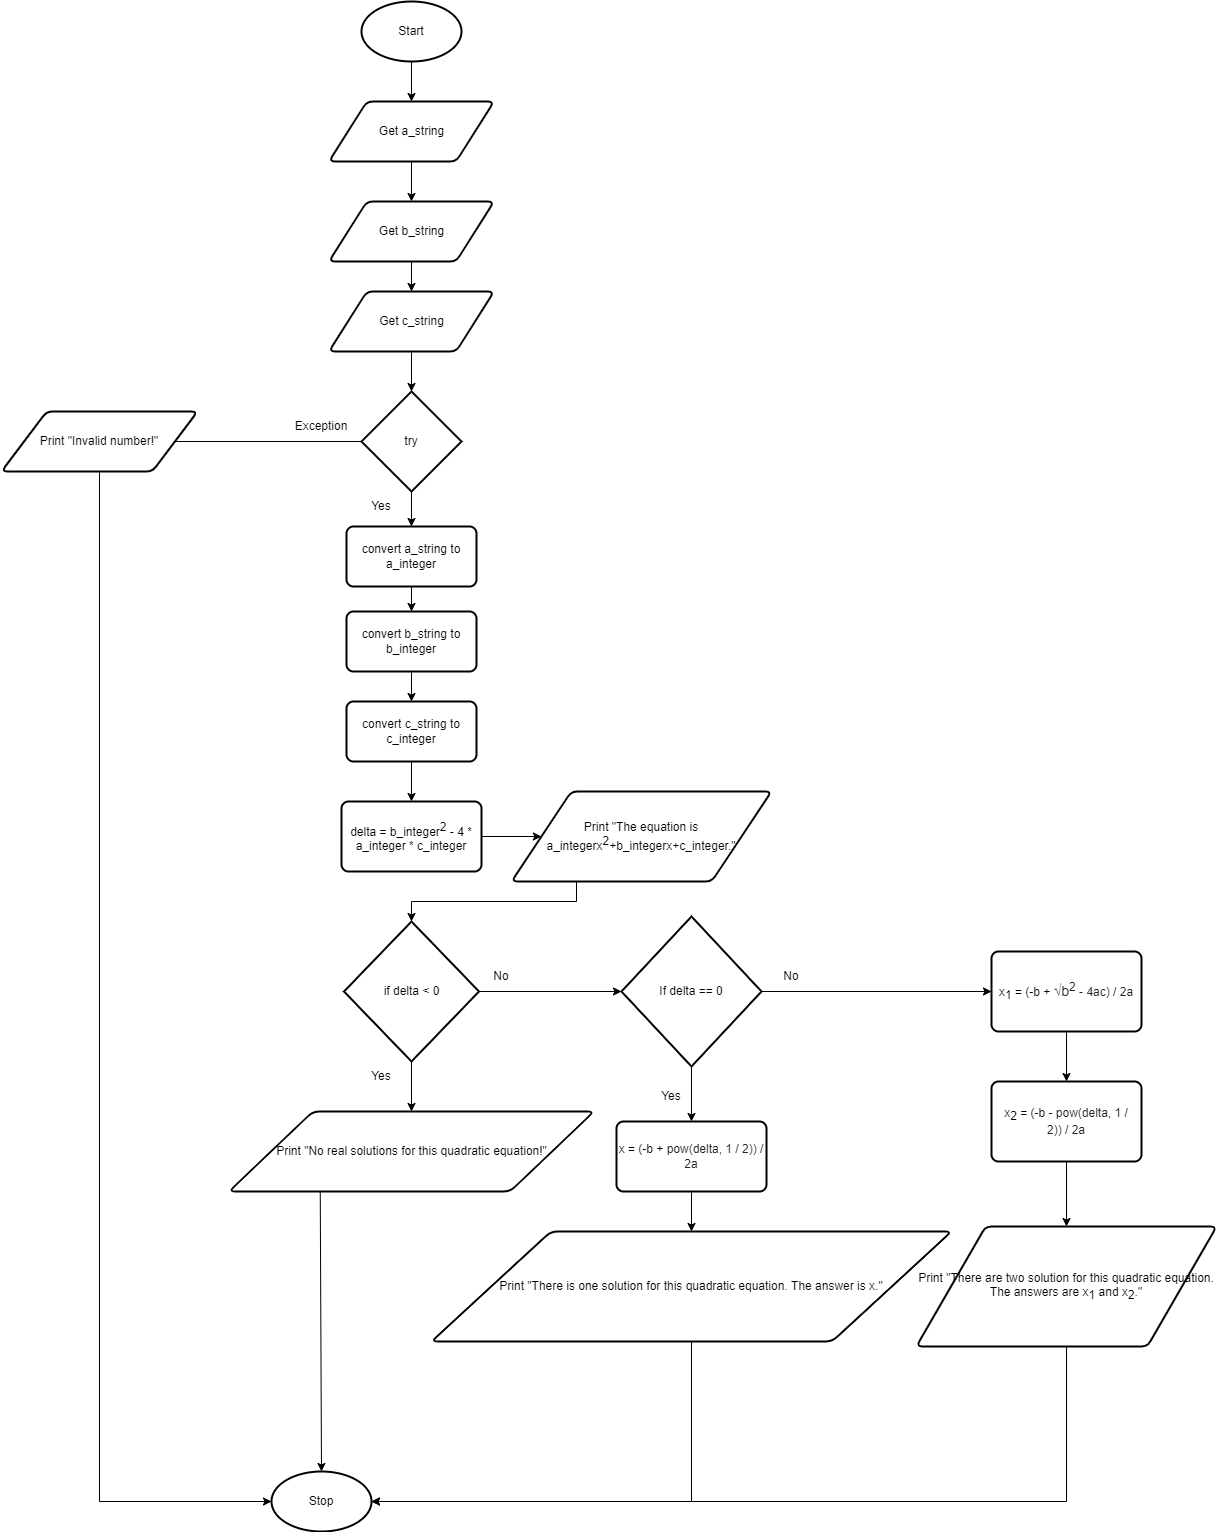

The diagram above was exported from draw.io. Its source (the exported page's mxGraphModel, read from the mxfile embedded in the PNG):
<mxGraphModel dx="1436" dy="1648" grid="1" gridSize="10" guides="1" tooltips="1" connect="1" arrows="1" fold="1" page="1" pageScale="1" pageWidth="827" pageHeight="1169" math="0" shadow="0">
  <root>
    <mxCell id="0" />
    <mxCell id="1" parent="0" />
    <mxCell id="9" style="edgeStyle=none;html=1;exitX=0.5;exitY=1;exitDx=0;exitDy=0;exitPerimeter=0;entryX=0.5;entryY=0;entryDx=0;entryDy=0;" parent="1" source="2" target="3" edge="1">
      <mxGeometry relative="1" as="geometry" />
    </mxCell>
    <mxCell id="2" value="Start" style="strokeWidth=2;html=1;shape=mxgraph.flowchart.start_1;whiteSpace=wrap;" parent="1" vertex="1">
      <mxGeometry x="180" width="100" height="60" as="geometry" />
    </mxCell>
    <mxCell id="66" style="edgeStyle=none;html=1;exitX=0.5;exitY=1;exitDx=0;exitDy=0;entryX=0.5;entryY=0;entryDx=0;entryDy=0;" edge="1" parent="1" source="3" target="63">
      <mxGeometry relative="1" as="geometry" />
    </mxCell>
    <mxCell id="3" value="Get a_string" style="shape=parallelogram;html=1;strokeWidth=2;perimeter=parallelogramPerimeter;whiteSpace=wrap;rounded=1;arcSize=12;size=0.23;" parent="1" vertex="1">
      <mxGeometry x="147.5" y="100" width="165" height="60" as="geometry" />
    </mxCell>
    <mxCell id="8" value="Stop" style="strokeWidth=2;html=1;shape=mxgraph.flowchart.start_1;whiteSpace=wrap;" parent="1" vertex="1">
      <mxGeometry x="90" y="1470" width="100" height="60" as="geometry" />
    </mxCell>
    <mxCell id="20" value="Yes" style="text;html=1;strokeColor=none;fillColor=none;align=center;verticalAlign=middle;whiteSpace=wrap;rounded=0;" parent="1" vertex="1">
      <mxGeometry x="170" y="490" width="60" height="30" as="geometry" />
    </mxCell>
    <mxCell id="21" value="No" style="text;html=1;strokeColor=none;fillColor=none;align=center;verticalAlign=middle;whiteSpace=wrap;rounded=0;" parent="1" vertex="1">
      <mxGeometry x="290" y="960" width="60" height="30" as="geometry" />
    </mxCell>
    <mxCell id="38" style="edgeStyle=none;html=1;exitX=0.5;exitY=1;exitDx=0;exitDy=0;exitPerimeter=0;entryX=0.5;entryY=0;entryDx=0;entryDy=0;" parent="1" source="35" target="36" edge="1">
      <mxGeometry relative="1" as="geometry" />
    </mxCell>
    <mxCell id="41" style="edgeStyle=none;html=1;exitX=1;exitY=0.5;exitDx=0;exitDy=0;exitPerimeter=0;entryX=0;entryY=0.5;entryDx=0;entryDy=0;" parent="1" source="35" target="39" edge="1">
      <mxGeometry relative="1" as="geometry" />
    </mxCell>
    <mxCell id="35" value="try" style="strokeWidth=2;html=1;shape=mxgraph.flowchart.decision;whiteSpace=wrap;" parent="1" vertex="1">
      <mxGeometry x="180" y="390" width="100" height="100" as="geometry" />
    </mxCell>
    <mxCell id="71" style="edgeStyle=none;html=1;exitX=0.5;exitY=1;exitDx=0;exitDy=0;entryX=0.5;entryY=0;entryDx=0;entryDy=0;" edge="1" parent="1" source="36" target="69">
      <mxGeometry relative="1" as="geometry" />
    </mxCell>
    <mxCell id="36" value="convert a_string to a&lt;span style=&quot;color: rgba(0 , 0 , 0 , 0) ; font-family: monospace ; font-size: 0px&quot;&gt;%3CmxGraphModel%3E%3Croot%3E%3CmxCell%20id%3D%220%22%2F%3E%3CmxCell%20id%3D%221%22%20parent%3D%220%22%2F%3E%3CmxCell%20id%3D%222%22%20value%3D%22Get%20a_string%22%20style%3D%22shape%3Dparallelogram%3Bhtml%3D1%3BstrokeWidth%3D2%3Bperimeter%3DparallelogramPerimeter%3BwhiteSpace%3Dwrap%3Brounded%3D1%3BarcSize%3D12%3Bsize%3D0.23%3B%22%20vertex%3D%221%22%20parent%3D%221%22%3E%3CmxGeometry%20x%3D%22147.5%22%20y%3D%22100%22%20width%3D%22165%22%20height%3D%2260%22%20as%3D%22geometry%22%2F%3E%3C%2FmxCell%3E%3C%2Froot%3E%3C%2FmxGraphModel%3E&lt;/span&gt;_integer" style="rounded=1;whiteSpace=wrap;html=1;absoluteArcSize=1;arcSize=14;strokeWidth=2;" parent="1" vertex="1">
      <mxGeometry x="165" y="525" width="130" height="60" as="geometry" />
    </mxCell>
    <mxCell id="96" style="edgeStyle=orthogonalEdgeStyle;rounded=0;html=1;exitX=0.5;exitY=1;exitDx=0;exitDy=0;entryX=0;entryY=0.5;entryDx=0;entryDy=0;entryPerimeter=0;" edge="1" parent="1" source="39" target="8">
      <mxGeometry relative="1" as="geometry" />
    </mxCell>
    <mxCell id="39" value="Print &quot;Invalid number!&quot;" style="shape=parallelogram;html=1;strokeWidth=2;perimeter=parallelogramPerimeter;whiteSpace=wrap;rounded=1;arcSize=12;size=0.23;" parent="1" vertex="1">
      <mxGeometry x="-180" y="410" width="196" height="60" as="geometry" />
    </mxCell>
    <mxCell id="40" value="Exception" style="text;html=1;strokeColor=none;fillColor=none;align=center;verticalAlign=middle;whiteSpace=wrap;rounded=0;" parent="1" vertex="1">
      <mxGeometry x="110" y="410" width="60" height="30" as="geometry" />
    </mxCell>
    <mxCell id="93" style="edgeStyle=none;html=1;exitX=0.25;exitY=1;exitDx=0;exitDy=0;entryX=0.5;entryY=0;entryDx=0;entryDy=0;entryPerimeter=0;" edge="1" parent="1" source="57" target="8">
      <mxGeometry relative="1" as="geometry" />
    </mxCell>
    <mxCell id="57" value="Print &quot;No real solutions for this quadratic equation!&quot;" style="shape=parallelogram;html=1;strokeWidth=2;perimeter=parallelogramPerimeter;whiteSpace=wrap;rounded=1;arcSize=12;size=0.23;" parent="1" vertex="1">
      <mxGeometry x="47.5" y="1110" width="365" height="80" as="geometry" />
    </mxCell>
    <mxCell id="67" style="edgeStyle=none;html=1;exitX=0.5;exitY=1;exitDx=0;exitDy=0;entryX=0.5;entryY=0;entryDx=0;entryDy=0;" edge="1" parent="1" source="63" target="64">
      <mxGeometry relative="1" as="geometry" />
    </mxCell>
    <mxCell id="63" value="Get b_string" style="shape=parallelogram;html=1;strokeWidth=2;perimeter=parallelogramPerimeter;whiteSpace=wrap;rounded=1;arcSize=12;size=0.23;" vertex="1" parent="1">
      <mxGeometry x="147.5" y="200" width="165" height="60" as="geometry" />
    </mxCell>
    <mxCell id="68" style="edgeStyle=none;html=1;exitX=0.5;exitY=1;exitDx=0;exitDy=0;entryX=0.5;entryY=0;entryDx=0;entryDy=0;entryPerimeter=0;" edge="1" parent="1" source="64" target="35">
      <mxGeometry relative="1" as="geometry" />
    </mxCell>
    <mxCell id="64" value="Get c_string" style="shape=parallelogram;html=1;strokeWidth=2;perimeter=parallelogramPerimeter;whiteSpace=wrap;rounded=1;arcSize=12;size=0.23;" vertex="1" parent="1">
      <mxGeometry x="147.5" y="290" width="165" height="60" as="geometry" />
    </mxCell>
    <mxCell id="72" style="edgeStyle=none;html=1;exitX=0.5;exitY=1;exitDx=0;exitDy=0;entryX=0.5;entryY=0;entryDx=0;entryDy=0;" edge="1" parent="1" source="69" target="70">
      <mxGeometry relative="1" as="geometry" />
    </mxCell>
    <mxCell id="69" value="convert b_string to b&lt;span style=&quot;color: rgba(0 , 0 , 0 , 0) ; font-family: monospace ; font-size: 0px&quot;&gt;%3CmxGraphModel%3E%3Croot%3E%3CmxCell%20id%3D%220%22%2F%3E%3CmxCell%20id%3D%221%22%20parent%3D%220%22%2F%3E%3CmxCell%20id%3D%222%22%20value%3D%22Get%20a_string%22%20style%3D%22shape%3Dparallelogram%3Bhtml%3D1%3BstrokeWidth%3D2%3Bperimeter%3DparallelogramPerimeter%3BwhiteSpace%3Dwrap%3Brounded%3D1%3BarcSize%3D12%3Bsize%3D0.23%3B%22%20vertex%3D%221%22%20parent%3D%221%22%3E%3CmxGeometry%20x%3D%22147.5%22%20y%3D%22100%22%20width%3D%22165%22%20height%3D%2260%22%20as%3D%22geometry%22%2F%3E%3C%2FmxCell%3E%3C%2Froot%3E%3C%2FmxGraphModel%3E&lt;/span&gt;_integer" style="rounded=1;whiteSpace=wrap;html=1;absoluteArcSize=1;arcSize=14;strokeWidth=2;" vertex="1" parent="1">
      <mxGeometry x="165" y="610" width="130" height="60" as="geometry" />
    </mxCell>
    <mxCell id="74" style="edgeStyle=none;html=1;exitX=0.5;exitY=1;exitDx=0;exitDy=0;entryX=0.5;entryY=0;entryDx=0;entryDy=0;" edge="1" parent="1" source="70" target="73">
      <mxGeometry relative="1" as="geometry" />
    </mxCell>
    <mxCell id="70" value="convert c_string to c&lt;span style=&quot;color: rgba(0 , 0 , 0 , 0) ; font-family: monospace ; font-size: 0px&quot;&gt;%3CmxGraphModel%3E%3Croot%3E%3CmxCell%20id%3D%220%22%2F%3E%3CmxCell%20id%3D%221%22%20parent%3D%220%22%2F%3E%3CmxCell%20id%3D%222%22%20value%3D%22Get%20a_string%22%20style%3D%22shape%3Dparallelogram%3Bhtml%3D1%3BstrokeWidth%3D2%3Bperimeter%3DparallelogramPerimeter%3BwhiteSpace%3Dwrap%3Brounded%3D1%3BarcSize%3D12%3Bsize%3D0.23%3B%22%20vertex%3D%221%22%20parent%3D%221%22%3E%3CmxGeometry%20x%3D%22147.5%22%20y%3D%22100%22%20width%3D%22165%22%20height%3D%2260%22%20as%3D%22geometry%22%2F%3E%3C%2FmxCell%3E%3C%2Froot%3E%3C%2FmxGraphModel%3&lt;/span&gt;_integer" style="rounded=1;whiteSpace=wrap;html=1;absoluteArcSize=1;arcSize=14;strokeWidth=2;" vertex="1" parent="1">
      <mxGeometry x="165" y="700" width="130" height="60" as="geometry" />
    </mxCell>
    <mxCell id="106" style="edgeStyle=orthogonalEdgeStyle;rounded=0;html=1;exitX=1;exitY=0.5;exitDx=0;exitDy=0;fontFamily=Helvetica;fontSize=12;" edge="1" parent="1" source="73" target="105">
      <mxGeometry relative="1" as="geometry" />
    </mxCell>
    <mxCell id="73" value="delta = b_integer&lt;sup&gt;2&lt;/sup&gt; - 4 * a_integer * c_integer" style="rounded=1;whiteSpace=wrap;html=1;absoluteArcSize=1;arcSize=14;strokeWidth=2;" vertex="1" parent="1">
      <mxGeometry x="160" y="800" width="140" height="70" as="geometry" />
    </mxCell>
    <mxCell id="76" style="edgeStyle=none;html=1;exitX=0.5;exitY=1;exitDx=0;exitDy=0;exitPerimeter=0;entryX=0.5;entryY=0;entryDx=0;entryDy=0;" edge="1" parent="1" source="75" target="57">
      <mxGeometry relative="1" as="geometry" />
    </mxCell>
    <mxCell id="80" style="edgeStyle=none;html=1;exitX=1;exitY=0.5;exitDx=0;exitDy=0;exitPerimeter=0;entryX=0;entryY=0.5;entryDx=0;entryDy=0;entryPerimeter=0;" edge="1" parent="1" source="75" target="79">
      <mxGeometry relative="1" as="geometry" />
    </mxCell>
    <mxCell id="75" value="if delta &amp;lt; 0" style="strokeWidth=2;html=1;shape=mxgraph.flowchart.decision;whiteSpace=wrap;" vertex="1" parent="1">
      <mxGeometry x="162.5" y="920" width="135" height="140" as="geometry" />
    </mxCell>
    <mxCell id="78" value="Yes" style="text;html=1;strokeColor=none;fillColor=none;align=center;verticalAlign=middle;whiteSpace=wrap;rounded=0;" vertex="1" parent="1">
      <mxGeometry x="170" y="1060" width="60" height="30" as="geometry" />
    </mxCell>
    <mxCell id="82" style="edgeStyle=none;html=1;exitX=0.5;exitY=1;exitDx=0;exitDy=0;exitPerimeter=0;entryX=0.5;entryY=0;entryDx=0;entryDy=0;" edge="1" parent="1" source="79" target="81">
      <mxGeometry relative="1" as="geometry" />
    </mxCell>
    <mxCell id="87" style="edgeStyle=none;html=1;exitX=1;exitY=0.5;exitDx=0;exitDy=0;exitPerimeter=0;entryX=0;entryY=0.5;entryDx=0;entryDy=0;" edge="1" parent="1" source="79" target="85">
      <mxGeometry relative="1" as="geometry" />
    </mxCell>
    <mxCell id="79" value="If delta == 0" style="strokeWidth=2;html=1;shape=mxgraph.flowchart.decision;whiteSpace=wrap;" vertex="1" parent="1">
      <mxGeometry x="440" y="915" width="140" height="150" as="geometry" />
    </mxCell>
    <mxCell id="84" style="edgeStyle=none;html=1;exitX=0.5;exitY=1;exitDx=0;exitDy=0;entryX=0.5;entryY=0;entryDx=0;entryDy=0;" edge="1" parent="1" source="81" target="83">
      <mxGeometry relative="1" as="geometry" />
    </mxCell>
    <mxCell id="81" value="x = (-b +&amp;nbsp;&lt;span style=&quot;background-color: rgb(255 , 255 , 255)&quot;&gt;&lt;font color=&quot;#202124&quot;&gt;&lt;font style=&quot;font-size: 12px&quot;&gt;pow(delta, 1 / 2)&lt;/font&gt;&lt;span style=&quot;font-family: &amp;#34;arial&amp;#34; , sans-serif ; font-size: 11.6667px&quot;&gt;) / 2a&lt;/span&gt;&lt;/font&gt;&lt;/span&gt;" style="rounded=1;whiteSpace=wrap;html=1;absoluteArcSize=1;arcSize=14;strokeWidth=2;" vertex="1" parent="1">
      <mxGeometry x="435" y="1120" width="150" height="70" as="geometry" />
    </mxCell>
    <mxCell id="94" style="edgeStyle=orthogonalEdgeStyle;html=1;exitX=0.5;exitY=1;exitDx=0;exitDy=0;entryX=1;entryY=0.5;entryDx=0;entryDy=0;entryPerimeter=0;rounded=0;" edge="1" parent="1" source="83" target="8">
      <mxGeometry relative="1" as="geometry" />
    </mxCell>
    <mxCell id="83" value="Print &quot;There is one solution for this quadratic equation. The answer is x.&quot;" style="shape=parallelogram;html=1;strokeWidth=2;perimeter=parallelogramPerimeter;whiteSpace=wrap;rounded=1;arcSize=12;size=0.23;" vertex="1" parent="1">
      <mxGeometry x="250" y="1230" width="520" height="110" as="geometry" />
    </mxCell>
    <mxCell id="90" style="edgeStyle=none;html=1;exitX=0.5;exitY=1;exitDx=0;exitDy=0;entryX=0.5;entryY=0;entryDx=0;entryDy=0;" edge="1" parent="1" source="85" target="89">
      <mxGeometry relative="1" as="geometry" />
    </mxCell>
    <mxCell id="85" value="x&lt;sub&gt;1&lt;/sub&gt; = (-b +&amp;nbsp;&lt;span style=&quot;color: rgb(32 , 33 , 36) ; font-family: &amp;#34;arial&amp;#34; , sans-serif ; font-size: 14px ; background-color: rgb(255 , 255 , 255)&quot;&gt;√b&lt;sup&gt;2&lt;/sup&gt;&lt;/span&gt;&lt;span style=&quot;font-size: 11.6667px ; color: rgb(32 , 33 , 36) ; font-family: &amp;#34;arial&amp;#34; , sans-serif ; background-color: rgb(255 , 255 , 255)&quot;&gt;&amp;nbsp;- 4ac) / 2a&lt;/span&gt;" style="rounded=1;whiteSpace=wrap;html=1;absoluteArcSize=1;arcSize=14;strokeWidth=2;" vertex="1" parent="1">
      <mxGeometry x="810" y="950" width="150" height="80" as="geometry" />
    </mxCell>
    <mxCell id="86" value="Yes" style="text;html=1;strokeColor=none;fillColor=none;align=center;verticalAlign=middle;whiteSpace=wrap;rounded=0;" vertex="1" parent="1">
      <mxGeometry x="460" y="1080" width="60" height="30" as="geometry" />
    </mxCell>
    <mxCell id="88" value="No" style="text;html=1;strokeColor=none;fillColor=none;align=center;verticalAlign=middle;whiteSpace=wrap;rounded=0;" vertex="1" parent="1">
      <mxGeometry x="580" y="960" width="60" height="30" as="geometry" />
    </mxCell>
    <mxCell id="92" style="edgeStyle=none;html=1;exitX=0.5;exitY=1;exitDx=0;exitDy=0;entryX=0.5;entryY=0;entryDx=0;entryDy=0;" edge="1" parent="1" source="89" target="91">
      <mxGeometry relative="1" as="geometry" />
    </mxCell>
    <mxCell id="89" value="x&lt;span style=&quot;font-size: 10px&quot;&gt;&lt;sub&gt;2&lt;/sub&gt;&lt;/span&gt;&amp;nbsp;= (-b -&amp;nbsp;&lt;span style=&quot;color: rgb(32 , 33 , 36) ; background-color: rgb(255 , 255 , 255)&quot;&gt;pow(delta, 1 / 2))&lt;/span&gt;&lt;span style=&quot;font-size: 11.6667px ; color: rgb(32 , 33 , 36) ; font-family: &amp;#34;arial&amp;#34; , sans-serif ; background-color: rgb(255 , 255 , 255)&quot;&gt;&amp;nbsp;/ 2a&lt;/span&gt;" style="rounded=1;whiteSpace=wrap;html=1;absoluteArcSize=1;arcSize=14;strokeWidth=2;" vertex="1" parent="1">
      <mxGeometry x="810" y="1080" width="150" height="80" as="geometry" />
    </mxCell>
    <mxCell id="95" style="edgeStyle=orthogonalEdgeStyle;rounded=0;html=1;exitX=0.5;exitY=1;exitDx=0;exitDy=0;entryX=1;entryY=0.5;entryDx=0;entryDy=0;entryPerimeter=0;" edge="1" parent="1" source="91" target="8">
      <mxGeometry relative="1" as="geometry" />
    </mxCell>
    <mxCell id="91" value="Print &quot;There are two solution for this quadratic equation. The answers are x&lt;sub&gt;1&lt;/sub&gt; and x&lt;sub&gt;2&lt;/sub&gt;.&quot;" style="shape=parallelogram;html=1;strokeWidth=2;perimeter=parallelogramPerimeter;whiteSpace=wrap;rounded=1;arcSize=12;size=0.23;" vertex="1" parent="1">
      <mxGeometry x="735" y="1225" width="300" height="120" as="geometry" />
    </mxCell>
    <mxCell id="107" style="edgeStyle=orthogonalEdgeStyle;rounded=0;html=1;exitX=0.25;exitY=1;exitDx=0;exitDy=0;entryX=0.5;entryY=0;entryDx=0;entryDy=0;entryPerimeter=0;fontFamily=Helvetica;fontSize=12;" edge="1" parent="1" source="105" target="75">
      <mxGeometry relative="1" as="geometry" />
    </mxCell>
    <mxCell id="105" value="Print &quot;The equation is a_integerx&lt;sup&gt;2&lt;/sup&gt;+b_integerx+c_integer.&quot;" style="shape=parallelogram;html=1;strokeWidth=2;perimeter=parallelogramPerimeter;whiteSpace=wrap;rounded=1;arcSize=12;size=0.23;fontFamily=Helvetica;fontSize=12;" vertex="1" parent="1">
      <mxGeometry x="330" y="790" width="260" height="90" as="geometry" />
    </mxCell>
  </root>
</mxGraphModel>